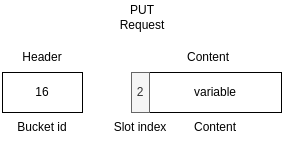

The diagram above was exported from draw.io. Its source (the exported page's mxGraphModel, read from the mxfile embedded in the PNG):
<mxGraphModel dx="1183" dy="713" grid="1" gridSize="10" guides="1" tooltips="1" connect="1" arrows="1" fold="1" page="1" pageScale="1" pageWidth="850" pageHeight="1100" background="#ffffff" math="0" shadow="0">
  <root>
    <mxCell id="0" />
    <mxCell id="1" parent="0" />
    <mxCell id="2" value="Bucket id" style="text;html=1;strokeColor=none;fillColor=none;align=center;verticalAlign=middle;whiteSpace=wrap;rounded=0;" vertex="1" parent="1">
      <mxGeometry x="64" y="190" width="60" height="30" as="geometry" />
    </mxCell>
    <mxCell id="3" value="16" style="rounded=0;whiteSpace=wrap;html=1;" vertex="1" parent="1">
      <mxGeometry x="54" y="150" width="80" height="40" as="geometry" />
    </mxCell>
    <mxCell id="4" value="PUT&lt;br&gt;Request" style="text;html=1;strokeColor=none;fillColor=none;align=center;verticalAlign=middle;whiteSpace=wrap;rounded=0;" vertex="1" parent="1">
      <mxGeometry x="164" y="80" width="60" height="30" as="geometry" />
    </mxCell>
    <mxCell id="5" value="Slot index" style="text;html=1;strokeColor=none;fillColor=none;align=center;verticalAlign=middle;whiteSpace=wrap;rounded=0;" vertex="1" parent="1">
      <mxGeometry x="162" y="190" width="60" height="30" as="geometry" />
    </mxCell>
    <mxCell id="6" value="variable" style="rounded=0;whiteSpace=wrap;html=1;" vertex="1" parent="1">
      <mxGeometry x="201" y="150" width="132" height="40" as="geometry" />
    </mxCell>
    <mxCell id="7" value="Content" style="text;html=1;strokeColor=none;fillColor=none;align=center;verticalAlign=middle;whiteSpace=wrap;rounded=0;" vertex="1" parent="1">
      <mxGeometry x="237" y="190" width="60" height="30" as="geometry" />
    </mxCell>
    <mxCell id="8" value="2" style="rounded=0;whiteSpace=wrap;html=1;fillColor=#f5f5f5;fontColor=#333333;strokeColor=#666666;" vertex="1" parent="1">
      <mxGeometry x="183" y="150" width="18" height="40" as="geometry" />
    </mxCell>
    <mxCell id="9" value="Header" style="text;html=1;strokeColor=none;fillColor=none;align=center;verticalAlign=middle;whiteSpace=wrap;rounded=0;" vertex="1" parent="1">
      <mxGeometry x="64" y="120" width="60" height="30" as="geometry" />
    </mxCell>
    <mxCell id="10" value="Content" style="text;html=1;strokeColor=none;fillColor=none;align=center;verticalAlign=middle;whiteSpace=wrap;rounded=0;" vertex="1" parent="1">
      <mxGeometry x="230" y="120" width="60" height="30" as="geometry" />
    </mxCell>
  </root>
</mxGraphModel>